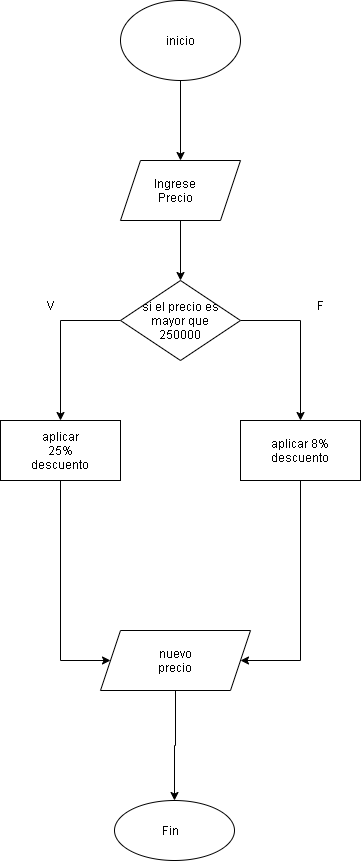

The diagram above was exported from draw.io. Its source (the exported page's mxGraphModel, read from the mxfile embedded in the PNG):
<mxGraphModel dx="868" dy="510" grid="1" gridSize="10" guides="1" tooltips="1" connect="1" arrows="1" fold="1" page="1" pageScale="1" pageWidth="827" pageHeight="1169" math="0" shadow="0">
  <root>
    <mxCell id="0" />
    <mxCell id="1" parent="0" />
    <mxCell id="RnoPaqWNWRNgcOyUW0MR-5" style="edgeStyle=orthogonalEdgeStyle;rounded=0;orthogonalLoop=1;jettySize=auto;html=1;exitX=0.5;exitY=1;exitDx=0;exitDy=0;" edge="1" parent="1" source="RnoPaqWNWRNgcOyUW0MR-1">
      <mxGeometry relative="1" as="geometry">
        <mxPoint x="360" y="450" as="targetPoint" />
      </mxGeometry>
    </mxCell>
    <mxCell id="RnoPaqWNWRNgcOyUW0MR-1" value="" style="ellipse;whiteSpace=wrap;html=1;" vertex="1" parent="1">
      <mxGeometry x="300" y="290" width="120" height="80" as="geometry" />
    </mxCell>
    <mxCell id="RnoPaqWNWRNgcOyUW0MR-8" style="edgeStyle=orthogonalEdgeStyle;rounded=0;orthogonalLoop=1;jettySize=auto;html=1;exitX=0.5;exitY=1;exitDx=0;exitDy=0;" edge="1" parent="1" source="RnoPaqWNWRNgcOyUW0MR-6">
      <mxGeometry relative="1" as="geometry">
        <mxPoint x="360" y="570" as="targetPoint" />
      </mxGeometry>
    </mxCell>
    <mxCell id="RnoPaqWNWRNgcOyUW0MR-6" value="" style="shape=parallelogram;perimeter=parallelogramPerimeter;whiteSpace=wrap;html=1;fixedSize=1;" vertex="1" parent="1">
      <mxGeometry x="300" y="450" width="120" height="60" as="geometry" />
    </mxCell>
    <mxCell id="RnoPaqWNWRNgcOyUW0MR-12" style="edgeStyle=orthogonalEdgeStyle;rounded=0;orthogonalLoop=1;jettySize=auto;html=1;exitX=0;exitY=0.5;exitDx=0;exitDy=0;" edge="1" parent="1" source="RnoPaqWNWRNgcOyUW0MR-9">
      <mxGeometry relative="1" as="geometry">
        <mxPoint x="240" y="710" as="targetPoint" />
      </mxGeometry>
    </mxCell>
    <mxCell id="RnoPaqWNWRNgcOyUW0MR-14" style="edgeStyle=orthogonalEdgeStyle;rounded=0;orthogonalLoop=1;jettySize=auto;html=1;exitX=1;exitY=0.5;exitDx=0;exitDy=0;" edge="1" parent="1" source="RnoPaqWNWRNgcOyUW0MR-9">
      <mxGeometry relative="1" as="geometry">
        <mxPoint x="480" y="710" as="targetPoint" />
      </mxGeometry>
    </mxCell>
    <mxCell id="RnoPaqWNWRNgcOyUW0MR-9" value="" style="rhombus;whiteSpace=wrap;html=1;" vertex="1" parent="1">
      <mxGeometry x="300" y="570" width="120" height="80" as="geometry" />
    </mxCell>
    <mxCell id="RnoPaqWNWRNgcOyUW0MR-38" style="edgeStyle=orthogonalEdgeStyle;rounded=0;orthogonalLoop=1;jettySize=auto;html=1;exitX=0.5;exitY=1;exitDx=0;exitDy=0;entryX=0;entryY=0.5;entryDx=0;entryDy=0;" edge="1" parent="1" source="RnoPaqWNWRNgcOyUW0MR-15" target="RnoPaqWNWRNgcOyUW0MR-35">
      <mxGeometry relative="1" as="geometry">
        <Array as="points">
          <mxPoint x="240" y="950" />
        </Array>
      </mxGeometry>
    </mxCell>
    <mxCell id="RnoPaqWNWRNgcOyUW0MR-15" value="" style="rounded=0;whiteSpace=wrap;html=1;" vertex="1" parent="1">
      <mxGeometry x="180" y="710" width="120" height="60" as="geometry" />
    </mxCell>
    <mxCell id="RnoPaqWNWRNgcOyUW0MR-32" style="edgeStyle=orthogonalEdgeStyle;rounded=0;orthogonalLoop=1;jettySize=auto;html=1;exitX=0.5;exitY=1;exitDx=0;exitDy=0;entryX=1;entryY=0.5;entryDx=0;entryDy=0;" edge="1" parent="1" source="RnoPaqWNWRNgcOyUW0MR-16" target="RnoPaqWNWRNgcOyUW0MR-35">
      <mxGeometry relative="1" as="geometry">
        <mxPoint x="430" y="950" as="targetPoint" />
        <Array as="points">
          <mxPoint x="480" y="950" />
        </Array>
      </mxGeometry>
    </mxCell>
    <mxCell id="RnoPaqWNWRNgcOyUW0MR-16" value="" style="rounded=0;whiteSpace=wrap;html=1;" vertex="1" parent="1">
      <mxGeometry x="420" y="710" width="120" height="60" as="geometry" />
    </mxCell>
    <mxCell id="RnoPaqWNWRNgcOyUW0MR-34" style="edgeStyle=orthogonalEdgeStyle;rounded=0;orthogonalLoop=1;jettySize=auto;html=1;exitX=0.5;exitY=0;exitDx=0;exitDy=0;" edge="1" parent="1">
      <mxGeometry relative="1" as="geometry">
        <mxPoint x="365" y="920" as="targetPoint" />
        <mxPoint x="365" y="930" as="sourcePoint" />
      </mxGeometry>
    </mxCell>
    <mxCell id="RnoPaqWNWRNgcOyUW0MR-39" style="edgeStyle=orthogonalEdgeStyle;rounded=0;orthogonalLoop=1;jettySize=auto;html=1;exitX=0;exitY=0.5;exitDx=0;exitDy=0;" edge="1" parent="1" source="RnoPaqWNWRNgcOyUW0MR-35">
      <mxGeometry relative="1" as="geometry">
        <mxPoint x="290" y="950" as="targetPoint" />
      </mxGeometry>
    </mxCell>
    <mxCell id="RnoPaqWNWRNgcOyUW0MR-41" style="edgeStyle=orthogonalEdgeStyle;rounded=0;orthogonalLoop=1;jettySize=auto;html=1;exitX=0.5;exitY=1;exitDx=0;exitDy=0;entryX=0.5;entryY=0;entryDx=0;entryDy=0;" edge="1" parent="1" source="RnoPaqWNWRNgcOyUW0MR-35" target="RnoPaqWNWRNgcOyUW0MR-40">
      <mxGeometry relative="1" as="geometry" />
    </mxCell>
    <mxCell id="RnoPaqWNWRNgcOyUW0MR-35" value="" style="shape=parallelogram;perimeter=parallelogramPerimeter;whiteSpace=wrap;html=1;fixedSize=1;" vertex="1" parent="1">
      <mxGeometry x="280" y="920" width="150" height="60" as="geometry" />
    </mxCell>
    <mxCell id="RnoPaqWNWRNgcOyUW0MR-40" value="" style="ellipse;whiteSpace=wrap;html=1;" vertex="1" parent="1">
      <mxGeometry x="294" y="1090" width="120" height="60" as="geometry" />
    </mxCell>
    <mxCell id="RnoPaqWNWRNgcOyUW0MR-42" value="inicio" style="text;html=1;strokeColor=none;fillColor=none;align=center;verticalAlign=middle;whiteSpace=wrap;rounded=0;" vertex="1" parent="1">
      <mxGeometry x="340" y="320" width="40" height="20" as="geometry" />
    </mxCell>
    <mxCell id="RnoPaqWNWRNgcOyUW0MR-43" value="Ingrese Precio&lt;br&gt;" style="text;html=1;strokeColor=none;fillColor=none;align=center;verticalAlign=middle;whiteSpace=wrap;rounded=0;" vertex="1" parent="1">
      <mxGeometry x="335" y="470" width="40" height="20" as="geometry" />
    </mxCell>
    <mxCell id="RnoPaqWNWRNgcOyUW0MR-45" value="F" style="text;html=1;strokeColor=none;fillColor=none;align=center;verticalAlign=middle;whiteSpace=wrap;rounded=0;" vertex="1" parent="1">
      <mxGeometry x="480" y="585" width="40" height="20" as="geometry" />
    </mxCell>
    <mxCell id="RnoPaqWNWRNgcOyUW0MR-46" value="V" style="text;html=1;strokeColor=none;fillColor=none;align=center;verticalAlign=middle;whiteSpace=wrap;rounded=0;" vertex="1" parent="1">
      <mxGeometry x="210" y="585" width="40" height="20" as="geometry" />
    </mxCell>
    <mxCell id="RnoPaqWNWRNgcOyUW0MR-47" value="aplicar 25% descuento" style="text;html=1;strokeColor=none;fillColor=none;align=center;verticalAlign=middle;whiteSpace=wrap;rounded=0;" vertex="1" parent="1">
      <mxGeometry x="220" y="730" width="40" height="20" as="geometry" />
    </mxCell>
    <mxCell id="RnoPaqWNWRNgcOyUW0MR-48" value="aplicar 8% descuento" style="text;html=1;strokeColor=none;fillColor=none;align=center;verticalAlign=middle;whiteSpace=wrap;rounded=0;" vertex="1" parent="1">
      <mxGeometry x="460" y="730" width="40" height="20" as="geometry" />
    </mxCell>
    <mxCell id="RnoPaqWNWRNgcOyUW0MR-50" value="si el precio es mayor que 250000&lt;br&gt;" style="text;html=1;strokeColor=none;fillColor=none;align=center;verticalAlign=middle;whiteSpace=wrap;rounded=0;" vertex="1" parent="1">
      <mxGeometry x="310" y="535" width="100" height="150" as="geometry" />
    </mxCell>
    <mxCell id="RnoPaqWNWRNgcOyUW0MR-51" value="nuevo precio&lt;br&gt;" style="text;html=1;strokeColor=none;fillColor=none;align=center;verticalAlign=middle;whiteSpace=wrap;rounded=0;" vertex="1" parent="1">
      <mxGeometry x="335" y="940" width="40" height="20" as="geometry" />
    </mxCell>
    <mxCell id="RnoPaqWNWRNgcOyUW0MR-52" value="Fin&lt;br&gt;" style="text;html=1;strokeColor=none;fillColor=none;align=center;verticalAlign=middle;whiteSpace=wrap;rounded=0;" vertex="1" parent="1">
      <mxGeometry x="330" y="1110" width="40" height="20" as="geometry" />
    </mxCell>
  </root>
</mxGraphModel>